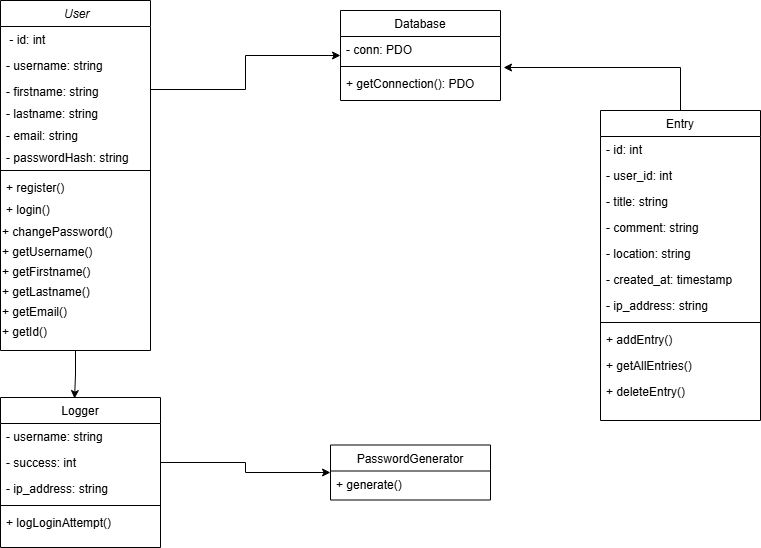

The diagram above was exported from draw.io. Its source (the exported page's mxGraphModel, read from the mxfile embedded in the PNG):
<mxGraphModel dx="1534" dy="746" grid="1" gridSize="10" guides="1" tooltips="1" connect="1" arrows="1" fold="1" page="1" pageScale="1" pageWidth="827" pageHeight="1169" math="0" shadow="0">
  <root>
    <mxCell id="WIyWlLk6GJQsqaUBKTNV-0" />
    <mxCell id="WIyWlLk6GJQsqaUBKTNV-1" parent="WIyWlLk6GJQsqaUBKTNV-0" />
    <mxCell id="zkfFHV4jXpPFQw0GAbJ--0" value=" User" style="swimlane;fontStyle=2;align=center;verticalAlign=top;childLayout=stackLayout;horizontal=1;startSize=26;horizontalStack=0;resizeParent=1;resizeLast=0;collapsible=1;marginBottom=0;rounded=0;shadow=0;strokeWidth=1;" parent="WIyWlLk6GJQsqaUBKTNV-1" vertex="1">
      <mxGeometry x="50" y="10" width="150" height="350" as="geometry">
        <mxRectangle x="230" y="140" width="160" height="26" as="alternateBounds" />
      </mxGeometry>
    </mxCell>
    <mxCell id="zkfFHV4jXpPFQw0GAbJ--1" value=" - id: int " style="text;align=left;verticalAlign=top;spacingLeft=4;spacingRight=4;overflow=hidden;rotatable=0;points=[[0,0.5],[1,0.5]];portConstraint=eastwest;" parent="zkfFHV4jXpPFQw0GAbJ--0" vertex="1">
      <mxGeometry y="26" width="150" height="26" as="geometry" />
    </mxCell>
    <mxCell id="zkfFHV4jXpPFQw0GAbJ--2" value="- username: string " style="text;align=left;verticalAlign=top;spacingLeft=4;spacingRight=4;overflow=hidden;rotatable=0;points=[[0,0.5],[1,0.5]];portConstraint=eastwest;rounded=0;shadow=0;html=0;" parent="zkfFHV4jXpPFQw0GAbJ--0" vertex="1">
      <mxGeometry y="52" width="150" height="26" as="geometry" />
    </mxCell>
    <mxCell id="zkfFHV4jXpPFQw0GAbJ--3" value="- firstname: string" style="text;align=left;verticalAlign=top;spacingLeft=4;spacingRight=4;overflow=hidden;rotatable=0;points=[[0,0.5],[1,0.5]];portConstraint=eastwest;rounded=0;shadow=0;html=0;" parent="zkfFHV4jXpPFQw0GAbJ--0" vertex="1">
      <mxGeometry y="78" width="150" height="22" as="geometry" />
    </mxCell>
    <mxCell id="1tjBFq7s9V4b7bl6Te-i-6" value="- lastname: string " style="text;align=left;verticalAlign=top;spacingLeft=4;spacingRight=4;overflow=hidden;rotatable=0;points=[[0,0.5],[1,0.5]];portConstraint=eastwest;rounded=0;shadow=0;html=0;" vertex="1" parent="zkfFHV4jXpPFQw0GAbJ--0">
      <mxGeometry y="100" width="150" height="22" as="geometry" />
    </mxCell>
    <mxCell id="1tjBFq7s9V4b7bl6Te-i-7" value="- email: string" style="text;align=left;verticalAlign=top;spacingLeft=4;spacingRight=4;overflow=hidden;rotatable=0;points=[[0,0.5],[1,0.5]];portConstraint=eastwest;rounded=0;shadow=0;html=0;" vertex="1" parent="zkfFHV4jXpPFQw0GAbJ--0">
      <mxGeometry y="122" width="150" height="22" as="geometry" />
    </mxCell>
    <mxCell id="1tjBFq7s9V4b7bl6Te-i-8" value="- passwordHash: string" style="text;align=left;verticalAlign=top;spacingLeft=4;spacingRight=4;overflow=hidden;rotatable=0;points=[[0,0.5],[1,0.5]];portConstraint=eastwest;rounded=0;shadow=0;html=0;" vertex="1" parent="zkfFHV4jXpPFQw0GAbJ--0">
      <mxGeometry y="144" width="150" height="22" as="geometry" />
    </mxCell>
    <mxCell id="zkfFHV4jXpPFQw0GAbJ--4" value="" style="line;html=1;strokeWidth=1;align=left;verticalAlign=middle;spacingTop=-1;spacingLeft=3;spacingRight=3;rotatable=0;labelPosition=right;points=[];portConstraint=eastwest;" parent="zkfFHV4jXpPFQw0GAbJ--0" vertex="1">
      <mxGeometry y="166" width="150" height="8" as="geometry" />
    </mxCell>
    <mxCell id="1tjBFq7s9V4b7bl6Te-i-13" value="+ register()" style="text;align=left;verticalAlign=top;spacingLeft=4;spacingRight=4;overflow=hidden;rotatable=0;points=[[0,0.5],[1,0.5]];portConstraint=eastwest;rounded=0;shadow=0;html=0;" vertex="1" parent="zkfFHV4jXpPFQw0GAbJ--0">
      <mxGeometry y="174" width="150" height="22" as="geometry" />
    </mxCell>
    <mxCell id="1tjBFq7s9V4b7bl6Te-i-14" value="+ login()" style="text;align=left;verticalAlign=top;spacingLeft=4;spacingRight=4;overflow=hidden;rotatable=0;points=[[0,0.5],[1,0.5]];portConstraint=eastwest;rounded=0;shadow=0;html=0;" vertex="1" parent="zkfFHV4jXpPFQw0GAbJ--0">
      <mxGeometry y="196" width="150" height="22" as="geometry" />
    </mxCell>
    <mxCell id="1tjBFq7s9V4b7bl6Te-i-18" value="+ changePassword()" style="text;whiteSpace=wrap;" vertex="1" parent="zkfFHV4jXpPFQw0GAbJ--0">
      <mxGeometry y="218" width="150" height="20" as="geometry" />
    </mxCell>
    <mxCell id="1tjBFq7s9V4b7bl6Te-i-16" value="+ getUsername()" style="text;whiteSpace=wrap;" vertex="1" parent="zkfFHV4jXpPFQw0GAbJ--0">
      <mxGeometry y="238" width="150" height="20" as="geometry" />
    </mxCell>
    <mxCell id="1tjBFq7s9V4b7bl6Te-i-17" value="+ getFirstname()" style="text;whiteSpace=wrap;" vertex="1" parent="zkfFHV4jXpPFQw0GAbJ--0">
      <mxGeometry y="258" width="150" height="20" as="geometry" />
    </mxCell>
    <mxCell id="1tjBFq7s9V4b7bl6Te-i-19" value="+ getLastname()" style="text;whiteSpace=wrap;" vertex="1" parent="zkfFHV4jXpPFQw0GAbJ--0">
      <mxGeometry y="278" width="150" height="20" as="geometry" />
    </mxCell>
    <mxCell id="1tjBFq7s9V4b7bl6Te-i-20" value="+ getEmail()" style="text;whiteSpace=wrap;" vertex="1" parent="zkfFHV4jXpPFQw0GAbJ--0">
      <mxGeometry y="298" width="150" height="20" as="geometry" />
    </mxCell>
    <mxCell id="1tjBFq7s9V4b7bl6Te-i-21" value="+ getId()" style="text;whiteSpace=wrap;" vertex="1" parent="zkfFHV4jXpPFQw0GAbJ--0">
      <mxGeometry y="318" width="150" height="20" as="geometry" />
    </mxCell>
    <mxCell id="zkfFHV4jXpPFQw0GAbJ--17" value="Entry" style="swimlane;fontStyle=0;align=center;verticalAlign=top;childLayout=stackLayout;horizontal=1;startSize=26;horizontalStack=0;resizeParent=1;resizeLast=0;collapsible=1;marginBottom=0;rounded=0;shadow=0;strokeWidth=1;" parent="WIyWlLk6GJQsqaUBKTNV-1" vertex="1">
      <mxGeometry x="650" y="120" width="160" height="310" as="geometry">
        <mxRectangle x="550" y="140" width="160" height="26" as="alternateBounds" />
      </mxGeometry>
    </mxCell>
    <mxCell id="zkfFHV4jXpPFQw0GAbJ--18" value="- id: int" style="text;align=left;verticalAlign=top;spacingLeft=4;spacingRight=4;overflow=hidden;rotatable=0;points=[[0,0.5],[1,0.5]];portConstraint=eastwest;" parent="zkfFHV4jXpPFQw0GAbJ--17" vertex="1">
      <mxGeometry y="26" width="160" height="26" as="geometry" />
    </mxCell>
    <mxCell id="zkfFHV4jXpPFQw0GAbJ--19" value="- user_id: int" style="text;align=left;verticalAlign=top;spacingLeft=4;spacingRight=4;overflow=hidden;rotatable=0;points=[[0,0.5],[1,0.5]];portConstraint=eastwest;rounded=0;shadow=0;html=0;" parent="zkfFHV4jXpPFQw0GAbJ--17" vertex="1">
      <mxGeometry y="52" width="160" height="26" as="geometry" />
    </mxCell>
    <mxCell id="zkfFHV4jXpPFQw0GAbJ--20" value="- title: string" style="text;align=left;verticalAlign=top;spacingLeft=4;spacingRight=4;overflow=hidden;rotatable=0;points=[[0,0.5],[1,0.5]];portConstraint=eastwest;rounded=0;shadow=0;html=0;" parent="zkfFHV4jXpPFQw0GAbJ--17" vertex="1">
      <mxGeometry y="78" width="160" height="26" as="geometry" />
    </mxCell>
    <mxCell id="zkfFHV4jXpPFQw0GAbJ--21" value="- comment: string" style="text;align=left;verticalAlign=top;spacingLeft=4;spacingRight=4;overflow=hidden;rotatable=0;points=[[0,0.5],[1,0.5]];portConstraint=eastwest;rounded=0;shadow=0;html=0;" parent="zkfFHV4jXpPFQw0GAbJ--17" vertex="1">
      <mxGeometry y="104" width="160" height="26" as="geometry" />
    </mxCell>
    <mxCell id="zkfFHV4jXpPFQw0GAbJ--22" value="- location: string" style="text;align=left;verticalAlign=top;spacingLeft=4;spacingRight=4;overflow=hidden;rotatable=0;points=[[0,0.5],[1,0.5]];portConstraint=eastwest;rounded=0;shadow=0;html=0;" parent="zkfFHV4jXpPFQw0GAbJ--17" vertex="1">
      <mxGeometry y="130" width="160" height="26" as="geometry" />
    </mxCell>
    <mxCell id="1tjBFq7s9V4b7bl6Te-i-23" value="- created_at: timestamp" style="text;align=left;verticalAlign=top;spacingLeft=4;spacingRight=4;overflow=hidden;rotatable=0;points=[[0,0.5],[1,0.5]];portConstraint=eastwest;rounded=0;shadow=0;html=0;" vertex="1" parent="zkfFHV4jXpPFQw0GAbJ--17">
      <mxGeometry y="156" width="160" height="26" as="geometry" />
    </mxCell>
    <mxCell id="1tjBFq7s9V4b7bl6Te-i-24" value="- ip_address: string" style="text;align=left;verticalAlign=top;spacingLeft=4;spacingRight=4;overflow=hidden;rotatable=0;points=[[0,0.5],[1,0.5]];portConstraint=eastwest;rounded=0;shadow=0;html=0;" vertex="1" parent="zkfFHV4jXpPFQw0GAbJ--17">
      <mxGeometry y="182" width="160" height="26" as="geometry" />
    </mxCell>
    <mxCell id="zkfFHV4jXpPFQw0GAbJ--23" value="" style="line;html=1;strokeWidth=1;align=left;verticalAlign=middle;spacingTop=-1;spacingLeft=3;spacingRight=3;rotatable=0;labelPosition=right;points=[];portConstraint=eastwest;" parent="zkfFHV4jXpPFQw0GAbJ--17" vertex="1">
      <mxGeometry y="208" width="160" height="8" as="geometry" />
    </mxCell>
    <mxCell id="zkfFHV4jXpPFQw0GAbJ--24" value="+ addEntry()" style="text;align=left;verticalAlign=top;spacingLeft=4;spacingRight=4;overflow=hidden;rotatable=0;points=[[0,0.5],[1,0.5]];portConstraint=eastwest;" parent="zkfFHV4jXpPFQw0GAbJ--17" vertex="1">
      <mxGeometry y="216" width="160" height="26" as="geometry" />
    </mxCell>
    <mxCell id="zkfFHV4jXpPFQw0GAbJ--25" value="+ getAllEntries()" style="text;align=left;verticalAlign=top;spacingLeft=4;spacingRight=4;overflow=hidden;rotatable=0;points=[[0,0.5],[1,0.5]];portConstraint=eastwest;" parent="zkfFHV4jXpPFQw0GAbJ--17" vertex="1">
      <mxGeometry y="242" width="160" height="26" as="geometry" />
    </mxCell>
    <mxCell id="1tjBFq7s9V4b7bl6Te-i-25" value="+ deleteEntry()" style="text;align=left;verticalAlign=top;spacingLeft=4;spacingRight=4;overflow=hidden;rotatable=0;points=[[0,0.5],[1,0.5]];portConstraint=eastwest;" vertex="1" parent="zkfFHV4jXpPFQw0GAbJ--17">
      <mxGeometry y="268" width="160" height="26" as="geometry" />
    </mxCell>
    <mxCell id="1tjBFq7s9V4b7bl6Te-i-26" value="Database" style="swimlane;fontStyle=0;align=center;verticalAlign=top;childLayout=stackLayout;horizontal=1;startSize=26;horizontalStack=0;resizeParent=1;resizeLast=0;collapsible=1;marginBottom=0;rounded=0;shadow=0;strokeWidth=1;" vertex="1" parent="WIyWlLk6GJQsqaUBKTNV-1">
      <mxGeometry x="390" y="20" width="160" height="90" as="geometry">
        <mxRectangle x="550" y="140" width="160" height="26" as="alternateBounds" />
      </mxGeometry>
    </mxCell>
    <mxCell id="1tjBFq7s9V4b7bl6Te-i-33" value="- conn: PDO" style="text;align=left;verticalAlign=top;spacingLeft=4;spacingRight=4;overflow=hidden;rotatable=0;points=[[0,0.5],[1,0.5]];portConstraint=eastwest;rounded=0;shadow=0;html=0;" vertex="1" parent="1tjBFq7s9V4b7bl6Te-i-26">
      <mxGeometry y="26" width="160" height="26" as="geometry" />
    </mxCell>
    <mxCell id="1tjBFq7s9V4b7bl6Te-i-34" value="" style="line;html=1;strokeWidth=1;align=left;verticalAlign=middle;spacingTop=-1;spacingLeft=3;spacingRight=3;rotatable=0;labelPosition=right;points=[];portConstraint=eastwest;" vertex="1" parent="1tjBFq7s9V4b7bl6Te-i-26">
      <mxGeometry y="52" width="160" height="8" as="geometry" />
    </mxCell>
    <mxCell id="1tjBFq7s9V4b7bl6Te-i-37" value="+ getConnection(): PDO" style="text;align=left;verticalAlign=top;spacingLeft=4;spacingRight=4;overflow=hidden;rotatable=0;points=[[0,0.5],[1,0.5]];portConstraint=eastwest;" vertex="1" parent="1tjBFq7s9V4b7bl6Te-i-26">
      <mxGeometry y="60" width="160" height="26" as="geometry" />
    </mxCell>
    <mxCell id="1tjBFq7s9V4b7bl6Te-i-38" value="Logger" style="swimlane;fontStyle=0;align=center;verticalAlign=top;childLayout=stackLayout;horizontal=1;startSize=26;horizontalStack=0;resizeParent=1;resizeLast=0;collapsible=1;marginBottom=0;rounded=0;shadow=0;strokeWidth=1;" vertex="1" parent="WIyWlLk6GJQsqaUBKTNV-1">
      <mxGeometry x="50" y="407" width="160" height="150" as="geometry">
        <mxRectangle x="550" y="140" width="160" height="26" as="alternateBounds" />
      </mxGeometry>
    </mxCell>
    <mxCell id="1tjBFq7s9V4b7bl6Te-i-39" value="- username: string" style="text;align=left;verticalAlign=top;spacingLeft=4;spacingRight=4;overflow=hidden;rotatable=0;points=[[0,0.5],[1,0.5]];portConstraint=eastwest;" vertex="1" parent="1tjBFq7s9V4b7bl6Te-i-38">
      <mxGeometry y="26" width="160" height="26" as="geometry" />
    </mxCell>
    <mxCell id="1tjBFq7s9V4b7bl6Te-i-40" value="- success: int" style="text;align=left;verticalAlign=top;spacingLeft=4;spacingRight=4;overflow=hidden;rotatable=0;points=[[0,0.5],[1,0.5]];portConstraint=eastwest;rounded=0;shadow=0;html=0;" vertex="1" parent="1tjBFq7s9V4b7bl6Te-i-38">
      <mxGeometry y="52" width="160" height="26" as="geometry" />
    </mxCell>
    <mxCell id="1tjBFq7s9V4b7bl6Te-i-41" value="- ip_address: string" style="text;align=left;verticalAlign=top;spacingLeft=4;spacingRight=4;overflow=hidden;rotatable=0;points=[[0,0.5],[1,0.5]];portConstraint=eastwest;rounded=0;shadow=0;html=0;" vertex="1" parent="1tjBFq7s9V4b7bl6Te-i-38">
      <mxGeometry y="78" width="160" height="26" as="geometry" />
    </mxCell>
    <mxCell id="1tjBFq7s9V4b7bl6Te-i-46" value="" style="line;html=1;strokeWidth=1;align=left;verticalAlign=middle;spacingTop=-1;spacingLeft=3;spacingRight=3;rotatable=0;labelPosition=right;points=[];portConstraint=eastwest;" vertex="1" parent="1tjBFq7s9V4b7bl6Te-i-38">
      <mxGeometry y="104" width="160" height="8" as="geometry" />
    </mxCell>
    <mxCell id="1tjBFq7s9V4b7bl6Te-i-47" value="+ logLoginAttempt()" style="text;align=left;verticalAlign=top;spacingLeft=4;spacingRight=4;overflow=hidden;rotatable=0;points=[[0,0.5],[1,0.5]];portConstraint=eastwest;" vertex="1" parent="1tjBFq7s9V4b7bl6Te-i-38">
      <mxGeometry y="112" width="160" height="26" as="geometry" />
    </mxCell>
    <mxCell id="1tjBFq7s9V4b7bl6Te-i-50" value="PasswordGenerator" style="swimlane;fontStyle=0;align=center;verticalAlign=top;childLayout=stackLayout;horizontal=1;startSize=26;horizontalStack=0;resizeParent=1;resizeLast=0;collapsible=1;marginBottom=0;rounded=0;shadow=0;strokeWidth=1;" vertex="1" parent="WIyWlLk6GJQsqaUBKTNV-1">
      <mxGeometry x="380" y="454.5" width="160" height="55" as="geometry">
        <mxRectangle x="550" y="140" width="160" height="26" as="alternateBounds" />
      </mxGeometry>
    </mxCell>
    <mxCell id="1tjBFq7s9V4b7bl6Te-i-57" value="+ generate()" style="text;align=left;verticalAlign=top;spacingLeft=4;spacingRight=4;overflow=hidden;rotatable=0;points=[[0,0.5],[1,0.5]];portConstraint=eastwest;rounded=0;shadow=0;html=0;" vertex="1" parent="1tjBFq7s9V4b7bl6Te-i-50">
      <mxGeometry y="26" width="160" height="26" as="geometry" />
    </mxCell>
    <mxCell id="1tjBFq7s9V4b7bl6Te-i-64" style="edgeStyle=orthogonalEdgeStyle;rounded=0;orthogonalLoop=1;jettySize=auto;html=1;exitX=1;exitY=0.5;exitDx=0;exitDy=0;entryX=0;entryY=0.5;entryDx=0;entryDy=0;" edge="1" parent="WIyWlLk6GJQsqaUBKTNV-1" source="zkfFHV4jXpPFQw0GAbJ--3" target="1tjBFq7s9V4b7bl6Te-i-26">
      <mxGeometry relative="1" as="geometry" />
    </mxCell>
    <mxCell id="1tjBFq7s9V4b7bl6Te-i-65" style="edgeStyle=orthogonalEdgeStyle;rounded=0;orthogonalLoop=1;jettySize=auto;html=1;entryX=1.019;entryY=-0.115;entryDx=0;entryDy=0;entryPerimeter=0;" edge="1" parent="WIyWlLk6GJQsqaUBKTNV-1" source="zkfFHV4jXpPFQw0GAbJ--17" target="1tjBFq7s9V4b7bl6Te-i-37">
      <mxGeometry relative="1" as="geometry" />
    </mxCell>
    <mxCell id="1tjBFq7s9V4b7bl6Te-i-66" style="edgeStyle=orthogonalEdgeStyle;rounded=0;orthogonalLoop=1;jettySize=auto;html=1;entryX=0.463;entryY=0.007;entryDx=0;entryDy=0;entryPerimeter=0;" edge="1" parent="WIyWlLk6GJQsqaUBKTNV-1" source="zkfFHV4jXpPFQw0GAbJ--0" target="1tjBFq7s9V4b7bl6Te-i-38">
      <mxGeometry relative="1" as="geometry" />
    </mxCell>
    <mxCell id="1tjBFq7s9V4b7bl6Te-i-67" style="edgeStyle=orthogonalEdgeStyle;rounded=0;orthogonalLoop=1;jettySize=auto;html=1;entryX=0;entryY=0.5;entryDx=0;entryDy=0;" edge="1" parent="WIyWlLk6GJQsqaUBKTNV-1" source="1tjBFq7s9V4b7bl6Te-i-40" target="1tjBFq7s9V4b7bl6Te-i-50">
      <mxGeometry relative="1" as="geometry" />
    </mxCell>
  </root>
</mxGraphModel>